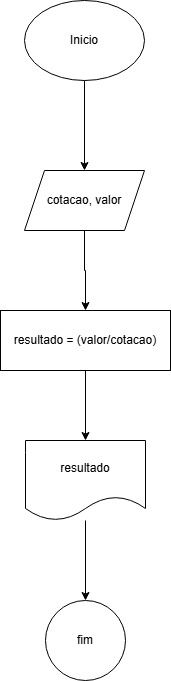

The diagram above was exported from draw.io. Its source (the exported page's mxGraphModel, read from the mxfile embedded in the PNG):
<mxGraphModel dx="880" dy="478" grid="1" gridSize="10" guides="1" tooltips="1" connect="1" arrows="1" fold="1" page="1" pageScale="1" pageWidth="827" pageHeight="1169" math="0" shadow="0">
  <root>
    <mxCell id="0" />
    <mxCell id="1" parent="0" />
    <mxCell id="-PXobu1Y6FHTSzJU8Jzu-3" value="" style="edgeStyle=orthogonalEdgeStyle;rounded=0;orthogonalLoop=1;jettySize=auto;html=1;" edge="1" parent="1" source="-PXobu1Y6FHTSzJU8Jzu-1" target="-PXobu1Y6FHTSzJU8Jzu-2">
      <mxGeometry relative="1" as="geometry" />
    </mxCell>
    <mxCell id="-PXobu1Y6FHTSzJU8Jzu-1" value="Inicio" style="ellipse;whiteSpace=wrap;html=1;" vertex="1" parent="1">
      <mxGeometry x="354" y="30" width="120" height="80" as="geometry" />
    </mxCell>
    <mxCell id="-PXobu1Y6FHTSzJU8Jzu-5" value="" style="edgeStyle=orthogonalEdgeStyle;rounded=0;orthogonalLoop=1;jettySize=auto;html=1;entryX=0.5;entryY=0;entryDx=0;entryDy=0;" edge="1" parent="1" source="-PXobu1Y6FHTSzJU8Jzu-2" target="-PXobu1Y6FHTSzJU8Jzu-4">
      <mxGeometry relative="1" as="geometry">
        <mxPoint x="500" y="290" as="targetPoint" />
      </mxGeometry>
    </mxCell>
    <mxCell id="-PXobu1Y6FHTSzJU8Jzu-2" value="cotacao, valor" style="shape=parallelogram;perimeter=parallelogramPerimeter;whiteSpace=wrap;html=1;fixedSize=1;" vertex="1" parent="1">
      <mxGeometry x="354" y="200" width="120" height="60" as="geometry" />
    </mxCell>
    <mxCell id="-PXobu1Y6FHTSzJU8Jzu-7" value="" style="edgeStyle=orthogonalEdgeStyle;rounded=0;orthogonalLoop=1;jettySize=auto;html=1;" edge="1" parent="1" source="-PXobu1Y6FHTSzJU8Jzu-4" target="-PXobu1Y6FHTSzJU8Jzu-6">
      <mxGeometry relative="1" as="geometry" />
    </mxCell>
    <mxCell id="-PXobu1Y6FHTSzJU8Jzu-4" value="resultado = (valor/cotacao)" style="whiteSpace=wrap;html=1;" vertex="1" parent="1">
      <mxGeometry x="330" y="340" width="170" height="60" as="geometry" />
    </mxCell>
    <mxCell id="-PXobu1Y6FHTSzJU8Jzu-9" value="" style="edgeStyle=orthogonalEdgeStyle;rounded=0;orthogonalLoop=1;jettySize=auto;html=1;" edge="1" parent="1" source="-PXobu1Y6FHTSzJU8Jzu-6" target="-PXobu1Y6FHTSzJU8Jzu-8">
      <mxGeometry relative="1" as="geometry" />
    </mxCell>
    <mxCell id="-PXobu1Y6FHTSzJU8Jzu-6" value="resultado" style="shape=document;whiteSpace=wrap;html=1;boundedLbl=1;" vertex="1" parent="1">
      <mxGeometry x="355" y="470" width="120" height="80" as="geometry" />
    </mxCell>
    <mxCell id="-PXobu1Y6FHTSzJU8Jzu-8" value="fim" style="ellipse;whiteSpace=wrap;html=1;" vertex="1" parent="1">
      <mxGeometry x="375" y="630" width="80" height="80" as="geometry" />
    </mxCell>
  </root>
</mxGraphModel>